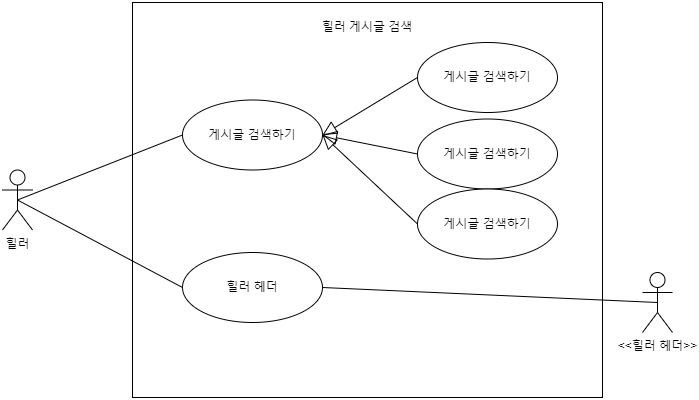

The diagram above was exported from draw.io. Its source (the exported page's mxGraphModel, read from the mxfile embedded in the PNG):
<mxGraphModel dx="1023" dy="1030" grid="1" gridSize="10" guides="1" tooltips="1" connect="1" arrows="1" fold="1" page="1" pageScale="1" pageWidth="827" pageHeight="1169" math="0" shadow="0">
  <root>
    <mxCell id="0" />
    <mxCell id="1" parent="0" />
    <mxCell id="J7-XSIggRaHdXVNlg5st-1" value="힐러" style="shape=umlActor;html=1;verticalLabelPosition=bottom;verticalAlign=top;align=center;" parent="1" vertex="1">
      <mxGeometry x="40" y="377.5" width="30" height="60" as="geometry" />
    </mxCell>
    <mxCell id="J7-XSIggRaHdXVNlg5st-3" value="" style="html=1;whiteSpace=wrap;" parent="1" vertex="1">
      <mxGeometry x="170" y="210" width="470" height="395" as="geometry" />
    </mxCell>
    <mxCell id="J7-XSIggRaHdXVNlg5st-4" value="힐러 게시글 검색" style="text;html=1;strokeColor=none;fillColor=none;align=center;verticalAlign=middle;whiteSpace=wrap;rounded=0;" parent="1" vertex="1">
      <mxGeometry x="355" y="220" width="100" height="30" as="geometry" />
    </mxCell>
    <mxCell id="J7-XSIggRaHdXVNlg5st-9" value="" style="edgeStyle=none;html=1;endArrow=block;endFill=0;endSize=12;verticalAlign=bottom;rounded=0;exitX=0;exitY=0.5;exitDx=0;exitDy=0;entryX=1;entryY=0.5;entryDx=0;entryDy=0;" parent="1" source="J7-XSIggRaHdXVNlg5st-16" target="J7-XSIggRaHdXVNlg5st-15" edge="1">
      <mxGeometry width="160" relative="1" as="geometry">
        <mxPoint x="405" y="310" as="sourcePoint" />
        <mxPoint x="330" y="410" as="targetPoint" />
      </mxGeometry>
    </mxCell>
    <mxCell id="J7-XSIggRaHdXVNlg5st-10" value="" style="edgeStyle=none;html=1;endArrow=block;endFill=0;endSize=12;verticalAlign=bottom;rounded=0;exitX=0;exitY=0.5;exitDx=0;exitDy=0;entryX=1;entryY=0.5;entryDx=0;entryDy=0;" parent="1" source="J7-XSIggRaHdXVNlg5st-17" target="J7-XSIggRaHdXVNlg5st-15" edge="1">
      <mxGeometry width="160" relative="1" as="geometry">
        <mxPoint x="405" y="410" as="sourcePoint" />
        <mxPoint x="330" y="410" as="targetPoint" />
      </mxGeometry>
    </mxCell>
    <mxCell id="J7-XSIggRaHdXVNlg5st-11" value="" style="edgeStyle=none;html=1;endArrow=block;endFill=0;endSize=12;verticalAlign=bottom;rounded=0;exitX=0;exitY=0.5;exitDx=0;exitDy=0;entryX=1;entryY=0.5;entryDx=0;entryDy=0;" parent="1" source="J7-XSIggRaHdXVNlg5st-18" target="J7-XSIggRaHdXVNlg5st-15" edge="1">
      <mxGeometry width="160" relative="1" as="geometry">
        <mxPoint x="405" y="510" as="sourcePoint" />
        <mxPoint x="330" y="410" as="targetPoint" />
        <Array as="points" />
      </mxGeometry>
    </mxCell>
    <mxCell id="J7-XSIggRaHdXVNlg5st-12" value="" style="edgeStyle=none;html=1;endArrow=none;verticalAlign=bottom;rounded=0;entryX=0;entryY=0.5;entryDx=0;entryDy=0;exitX=0.5;exitY=0.5;exitDx=0;exitDy=0;exitPerimeter=0;" parent="1" source="J7-XSIggRaHdXVNlg5st-1" target="J7-XSIggRaHdXVNlg5st-15" edge="1">
      <mxGeometry width="160" relative="1" as="geometry">
        <mxPoint x="220" y="490" as="sourcePoint" />
        <mxPoint x="210" y="410" as="targetPoint" />
      </mxGeometry>
    </mxCell>
    <mxCell id="J7-XSIggRaHdXVNlg5st-15" value="게시글 검색하기" style="ellipse;whiteSpace=wrap;html=1;" parent="1" vertex="1">
      <mxGeometry x="220" y="307.5" width="140" height="70" as="geometry" />
    </mxCell>
    <mxCell id="J7-XSIggRaHdXVNlg5st-16" value="게시글 검색하기" style="ellipse;whiteSpace=wrap;html=1;" parent="1" vertex="1">
      <mxGeometry x="455" y="250" width="140" height="70" as="geometry" />
    </mxCell>
    <mxCell id="J7-XSIggRaHdXVNlg5st-17" value="게시글 검색하기" style="ellipse;whiteSpace=wrap;html=1;" parent="1" vertex="1">
      <mxGeometry x="455" y="326.5" width="140" height="70" as="geometry" />
    </mxCell>
    <mxCell id="J7-XSIggRaHdXVNlg5st-18" value="게시글 검색하기" style="ellipse;whiteSpace=wrap;html=1;" parent="1" vertex="1">
      <mxGeometry x="455" y="396.5" width="140" height="70" as="geometry" />
    </mxCell>
    <mxCell id="CzxWvDlaqmo0w94SNrPh-3" value="" style="edgeStyle=none;html=1;endArrow=none;verticalAlign=bottom;rounded=0;entryX=0;entryY=0.5;entryDx=0;entryDy=0;exitX=0.5;exitY=0.5;exitDx=0;exitDy=0;exitPerimeter=0;" parent="1" source="J7-XSIggRaHdXVNlg5st-1" target="jEWze7KFRHggpNikZh0j-1" edge="1">
      <mxGeometry width="160" relative="1" as="geometry">
        <mxPoint x="65" y="418" as="sourcePoint" />
        <mxPoint x="220" y="493.5" as="targetPoint" />
      </mxGeometry>
    </mxCell>
    <mxCell id="jEWze7KFRHggpNikZh0j-1" value="힐러 헤더" style="ellipse;whiteSpace=wrap;html=1;" vertex="1" parent="1">
      <mxGeometry x="220" y="460" width="140" height="70" as="geometry" />
    </mxCell>
    <mxCell id="jEWze7KFRHggpNikZh0j-2" value="&amp;lt;&amp;lt;힐러 헤더&amp;gt;&amp;gt;" style="shape=umlActor;html=1;verticalLabelPosition=bottom;verticalAlign=top;align=center;" vertex="1" parent="1">
      <mxGeometry x="680" y="480" width="30" height="60" as="geometry" />
    </mxCell>
    <mxCell id="jEWze7KFRHggpNikZh0j-3" value="" style="edgeStyle=none;html=1;endArrow=none;verticalAlign=bottom;rounded=0;entryX=0.5;entryY=0.5;entryDx=0;entryDy=0;exitX=1;exitY=0.5;exitDx=0;exitDy=0;entryPerimeter=0;" edge="1" parent="1" source="jEWze7KFRHggpNikZh0j-1" target="jEWze7KFRHggpNikZh0j-2">
      <mxGeometry width="160" relative="1" as="geometry">
        <mxPoint x="65" y="418" as="sourcePoint" />
        <mxPoint x="230" y="505" as="targetPoint" />
      </mxGeometry>
    </mxCell>
  </root>
</mxGraphModel>